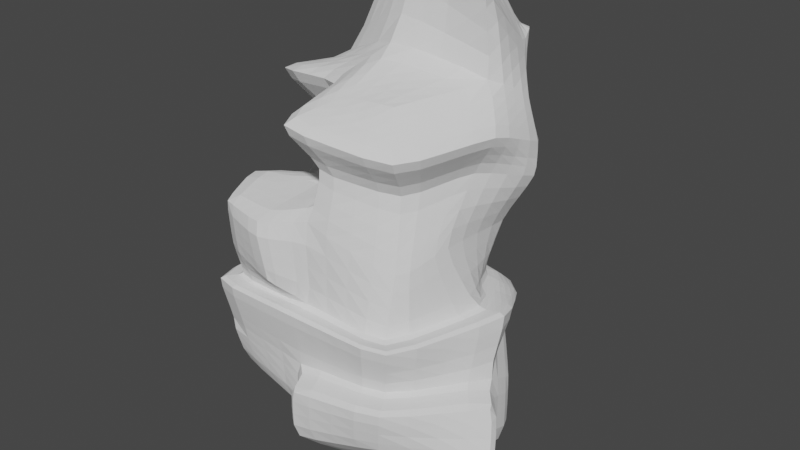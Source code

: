# Source: LargeRock_11.blend  (saved by Blender 3.3.6; exported with 4.5.12 LTS)
import bpy
from mathutils import Matrix  # noqa: F401  (used for matrix-valued properties, if any)

bpy.ops.wm.read_factory_settings(use_empty=True)
scene = bpy.context.scene
scene.name = 'Scene'

# ---- collections
col_collection = bpy.data.collections.new('Collection'); scene.collection.children.link(col_collection)

# ---- world
world_world = bpy.data.worlds.new('World'); scene.world = world_world
world_world.use_nodes = True; world_world.node_tree.nodes.clear()
_N = world_world.node_tree.nodes; _L = world_world.node_tree.links
n0 = _N.new('ShaderNodeOutputWorld'); n0.name = 'World Output'; n0.location = (300, 300)
n1 = _N.new('ShaderNodeBackground'); n1.name = 'Background'; n1.location = (10, 300)
n1.inputs[0].default_value = (0.05088, 0.05088, 0.05088, 1.0)
_L.new(n1.outputs[0], n0.inputs[0])
n0.is_active_output = True
world_world.color = (0.05088, 0.05088, 0.05088)
world_world.use_sun_shadow = False
world_world.sun_shadow_jitter_overblur = 0.0

# ---- meshes
me_cube_001 = bpy.data.meshes.new('Cube.001')
me_cube_001.from_pydata([(11.29, 5.581, 10.96), (7.493, 10.99, 8.915), (-7.939, 3.184, 4.073), (2.323, 12.16, 9.936), (7.095, -6.669, 2.331), (7.946, 2.393, -1.75), (-8.683, -8.898, -1.7), (-8.851, 6.86, -0.8223), (7.255, 7.406, -2.787), (7.166, -8.552, -2.541), (8.488, 5.424, 3.675), (-8.598, -0.5171, 4.608), (-0.3399, 5.189, -1.022), (8.438, -2.893, 4.125), (9.974, 0.5666, -2.295), (-8.218, -0.9515, -1.942), (6.372, 6.019, -2.221), (-4.572, 7.509, 4.083), (6.583, 7.324, 2.653), (-0.9033, -8.751, 5.879), (-0.7878, -8.289, -2.226), (-4.489, 6.527, -0.8163), (-0.6455, -0.79, 7.434), (0.9997, 7.522, 3.186), (-8.787, -9.523, 1.569), (-8.42, -9.959, 5.858), (-4.233, -10.94, 5.538), (-3.272, -10.36, -0.2213), (-10.13, -5.592, 6.867), (-10.21, -2.357, -0.225), (-3.286, -3.433, 6.417), (-10.57, -2.255, 14.61), (-8.548, 7.911, 12.49), (-1.552, 11.82, 12.03), (2.813, 9.465, 12.84), (11.09, 0.3206, 13.04), (7.666, -7.928, 12.09), (-2.615, -2.601, 14.99), (-2.225, -10.55, 14.02), (-8.167, -1.182, -18.31), (-8.845, -8.806, -9.934), (-10.68, 8.888, -1.489), (-8.845, 7.305, -19.94), (-0.7894, 8.916, -19.94), (8.201, 8.913, -4.451), (2.814, 10.17, 16.61), (14.0, -3.226, -11.86), (8.877, -10.42, -1.935), (2.299, 11.61, 6.742), (-0.3558, -9.99, -11.1), (-10.46, -10.42, -1.878), (-0.7894, -10.42, -1.878), (12.43, 1.214, -1.924), (-3.126, 7.221, -2.9), (-10.59, -0.7495, -1.841), (4.527, -4.195, -19.19), (-7.037, 7.94, -7.753), (10.12, 5.787, 14.26), (8.84, 2.531, 16.27), (6.356, 7.958, 12.79), (-6.383, 3.079, 14.85), (-5.861, 5.819, 14.28), (0.3495, 0.5452, 18.06), (4.671, -4.683, 15.47), (-1.913, 8.785, 13.9), (0.6318, -5.252, 15.29), (6.684, 6.474, -6.531), (7.757, -9.163, -6.453), (-9.651, -9.612, -5.906), (-10.35, -0.7547, -8.643), (12.6, -1.235, -7.062), (-0.8133, 8.342, -7.708), (-0.5959, -9.693, -6.8), (9.164, -11.65, -6.566), (8.359, -10.85, -10.57), (0.303, -12.46, -12.18), (15.6, -4.855, -12.87), (14.4, -3.052, -7.719), (5.626, -6.161, -16.05), (0.303, -12.46, -7.344), (-6.857, 0.8087, 9.952), (-0.04837, -0.005544, 11.19), (-1.829, 7.919, 9.074), (8.611, 0.7112, 9.648), (6.156, -4.998, 8.704), (-0.07903, -8.008, 10.11), (-5.347, 6.496, 8.586), (6.268, 8.56, 6.989), (11.67, 5.356, 8.283), (-8.64, 1.792, -15.21), (-9.318, -5.833, -11.35), (-7.51, 10.91, -9.167), (-9.318, 10.28, -16.84), (-1.263, 11.89, -16.84), (6.211, 9.447, -7.946), (5.483, 8.351, -10.85), (13.53, -0.252, -13.28), (-10.82, 2.219, -10.06), (12.12, 1.739, -8.477), (4.054, -1.222, -16.09), (-1.286, 11.32, -9.123), (-10.12, -6.638, -7.321), (3.402, 9.874, 23.34), (8.095, 7.513, 17.63), (8.488, 1.412, 23.9), (6.966, 10.55, 18.97), (-0.9942, 3.206, 25.9), (-3.182, 7.309, 24.93), (1.032, 3.724, 27.6), (0.7521, 9.875, 21.43)], [], [(15, 11, 2, 7), (8, 21, 12, 16), (14, 13, 4, 9), (6, 20, 27, 24), (87, 48, 3, 1), (11, 15, 29, 28), (16, 18, 10, 5), (88, 87, 1, 0), (12, 23, 18, 16), (14, 9, 47, 52), (15, 7, 41, 54), (6, 15, 54, 50), (38, 36, 63, 65), (9, 20, 51, 47), (14, 8, 16, 5), (19, 22, 30, 26), (20, 6, 50, 51), (37, 38, 65, 62), (21, 8, 44, 53), (8, 14, 52, 44), (80, 81, 37, 31), (7, 21, 53, 41), (9, 4, 19, 20), (7, 2, 17, 21), (27, 26, 25, 24), (30, 28, 25, 26), (24, 25, 28, 29), (22, 11, 28, 30), (15, 6, 24, 29), (20, 19, 26, 27), (36, 35, 58, 63), (82, 33, 3, 48), (33, 32, 61, 64), (84, 83, 35, 36), (85, 84, 36, 38), (86, 80, 31, 32), (81, 85, 38, 37), (82, 86, 32, 33), (55, 46, 76, 78), (72, 51, 50, 68), (70, 52, 47, 67), (71, 53, 44, 66), (69, 54, 41, 56), (68, 50, 54, 69), (66, 44, 52, 70), (40, 68, 101, 90), (42, 43, 55, 39), (56, 41, 53, 71), (67, 47, 51, 72), (39, 55, 49, 40), (1, 3, 34, 59), (21, 17, 23, 12), (13, 14, 5, 10), (83, 13, 10, 88), (60, 62, 108, 106), (58, 57, 103, 104), (59, 34, 45, 105), (58, 62, 65, 63), (62, 58, 104, 108), (35, 0, 57, 58), (32, 31, 60, 61), (31, 37, 62, 60), (0, 1, 59, 57), (3, 33, 64, 34), (49, 55, 78, 75), (71, 66, 94, 100), (55, 43, 93, 99), (39, 40, 90, 89), (70, 46, 96, 98), (56, 71, 100, 91), (67, 72, 79, 73), (49, 72, 68, 40), (78, 76, 74, 75), (74, 73, 79, 75), (76, 77, 73, 74), (46, 70, 77, 76), (72, 49, 75, 79), (70, 67, 73, 77), (35, 83, 88, 0), (17, 2, 86, 82), (22, 19, 85, 81), (2, 11, 80, 86), (19, 4, 84, 85), (4, 13, 83, 84), (17, 82, 48, 23), (11, 22, 81, 80), (10, 18, 87, 88), (18, 23, 48, 87), (93, 95, 96, 99), (92, 91, 100, 93), (95, 94, 98, 96), (90, 101, 97, 89), (89, 97, 91, 92), (93, 100, 94, 95), (66, 70, 98, 94), (68, 69, 97, 101), (42, 39, 89, 92), (43, 42, 92, 93), (46, 55, 99, 96), (69, 56, 91, 97), (108, 104, 103, 102), (109, 108, 102, 45), (109, 107, 106, 108), (105, 45, 102, 103), (64, 61, 107, 109), (61, 60, 106, 107), (34, 64, 109, 45), (57, 59, 105, 103)])
_uv = me_cube_001.uv_layers.new(name='UVMap')
_uv.uv.foreach_set('vector', [2.499, 0.6245, 2.248, 0.6478, 2.237, 0.4945, 2.425, 0.3334, 1.408, 1.106, 1.625, 0.6672, 1.615, 0.8458, 1.477, 1.092, 2.362, -0.5077, 2.158, -0.7203, 2.283, -0.8466, 2.488, -0.8401, -0.2062, 1.279, -0.2062, 1.604, -0.3071, 1.487, -0.349, 1.257, 1.917, -0.2036, 1.889, -0.01318, 1.773, 0.01987, 1.777, -0.1933, 0.5061, 1.528, 0.7713, 1.572, 0.6779, 1.647, 0.3917, 1.754, 2.313, -0.2609, 2.107, -0.2458, 2.069, -0.3687, 2.33, -0.4088, 1.862, -0.4317, 1.917, -0.2036, 1.777, -0.1933, 1.768, -0.4547, 2.335, 0.01154, 2.116, 0.008496, 2.107, -0.2458, 2.313, -0.2609, -1.395, 1.625, -1.271, 1.997, -1.342, 2.078, -1.499, 1.6, -0.645, 1.679, -0.6265, 1.353, -0.5458, 1.27, -0.5475, 1.668, -0.6203, 2.005, -0.645, 1.679, -0.5475, 1.668, -0.5458, 2.067, 1.056, 0.5501, 0.8577, 0.2146, 1.072, 0.1931, 1.153, 0.3327, -1.271, 1.997, -0.9463, 1.984, -0.9447, 2.073, -1.342, 2.078, 1.625, 1.315, 1.408, 1.106, 1.477, 1.092, 1.594, 1.206, 0.7751, 1.192, 0.7751, 1.526, 0.6657, 1.409, 0.6473, 1.095, -0.9463, 1.984, -0.6203, 2.005, -0.5458, 2.067, -0.9447, 2.073, 1.306, 0.384, 1.056, 0.5501, 1.153, 0.3327, 1.388, 0.1696, -0.8034, 1.374, -1.287, 1.342, -1.34, 1.257, -0.8676, 1.29, -1.287, 1.342, -1.395, 1.625, -1.499, 1.6, -1.34, 1.257, 0.6773, 0.8785, 0.3917, 0.8772, 0.4554, 0.6708, 0.7788, 0.6234, -0.6265, 1.353, -0.8034, 1.374, -0.8676, 1.29, -0.5458, 1.27, 2.488, -0.8401, 2.283, -0.8466, 2.208, -1.191, 2.499, -1.135, 2.425, 0.3334, 2.237, 0.4945, 2.162, 0.2665, 2.355, 0.1822, -0.3071, 1.487, -0.5372, 1.445, -0.5343, 1.26, -0.349, 1.257, 0.6657, 1.409, 0.3917, 1.294, 0.4763, 1.121, 0.6473, 1.095, 0.6293, 1.936, 0.4385, 1.962, 0.3917, 1.754, 0.6779, 1.647, 0.7751, 1.526, 0.4286, 1.521, 0.3917, 1.294, 0.6657, 1.409, 0.7713, 1.572, 0.7713, 1.896, 0.6293, 1.936, 0.6779, 1.647, -0.2062, 1.604, -0.5433, 1.618, -0.5372, 1.445, -0.3071, 1.487, 0.8577, 0.2146, 0.9371, -0.1122, 1.125, -0.1803, 1.072, 0.1931, 1.912, 0.2162, 1.719, 0.1817, 1.773, 0.01987, 1.889, -0.01318, 0.969, -0.8827, 1.097, -1.177, 1.226, -1.087, 1.119, -0.8846, 1.995, -0.9068, 1.892, -0.6429, 1.729, -0.66, 1.815, -1.001, 2.051, -1.203, 1.995, -0.9068, 1.815, -1.001, 1.958, -1.38, 1.97, 0.3843, 2.028, 0.646, 1.908, 0.8842, 1.763, 0.4881, 1.482, 1.537, 1.461, 1.867, 1.263, 1.938, 1.279, 1.609, 1.912, 0.2162, 1.97, 0.3843, 1.763, 0.4881, 1.719, 0.1817, 0.3892, 0.6485, 0.001737, 0.9527, -0.09127, 0.9098, 0.2329, 0.6234, -1.242, -0.2296, -1.445, -0.2099, -1.499, -0.6025, -1.327, -0.5926, -1.014, 0.4414, -1.159, 0.6241, -1.391, 0.1827, -1.206, 0.112, -0.5247, 0.893, -0.4898, 1.114, -0.9179, 0.9109, -0.8298, 0.7952, -1.132, -0.9197, -1.403, -0.987, -1.359, -1.38, -1.071, -1.298, -1.327, -0.5926, -1.499, -0.6025, -1.403, -0.987, -1.132, -0.9197, -0.8298, 0.7952, -0.9179, 0.9109, -1.159, 0.6241, -1.014, 0.4414, 1.235, 0.6909, 1.405, 0.6672, 1.346, 0.7903, 1.176, 0.814, -0.3791, -0.8258, -0.1995, -0.5409, -0.6215, -0.1419, -0.6995, -0.6722, -0.2796, 0.9655, -0.1995, 1.254, -0.4898, 1.114, -0.5247, 0.893, -1.206, 0.112, -1.391, 0.1827, -1.445, -0.2099, -1.242, -0.2296, -0.6995, -0.6722, -0.6215, -0.1419, -1.065, -0.2402, -1.156, -0.5829, 0.7912, -0.5665, 0.8704, -0.7516, 1.022, -0.682, 0.986, -0.5206, 2.355, 0.1822, 2.162, 0.2665, 2.116, 0.008496, 2.335, 0.01154, 2.158, -0.7203, 2.362, -0.5077, 2.33, -0.4088, 2.069, -0.3687, 1.892, -0.6429, 2.158, -0.7203, 2.069, -0.3687, 1.862, -0.4317, 1.545, 0.4644, 1.388, 0.1696, 1.716, -0.09948, 1.706, 0.0003244, 1.125, -0.1803, 1.011, -0.329, 1.157, -0.4059, 1.45, -0.2514, 0.986, -0.5206, 1.022, -0.682, 1.171, -0.6519, 1.25, -0.4961, 1.125, -0.1803, 1.388, 0.1696, 1.153, 0.3327, 1.072, 0.1931, 1.388, 0.1696, 1.125, -0.1803, 1.45, -0.2514, 1.716, -0.09948, 0.9371, -0.1122, 0.8721, -0.3181, 1.011, -0.329, 1.125, -0.1803, 1.097, -1.177, 1.468, -1.38, 1.327, -1.148, 1.226, -1.087, 1.394, 0.6647, 1.306, 0.384, 1.388, 0.1696, 1.545, 0.4644, 0.8721, -0.3181, 0.7912, -0.5665, 0.986, -0.5206, 1.011, -0.329, 0.8704, -0.7516, 0.969, -0.8827, 1.119, -0.8846, 1.022, -0.682, 0.07342, 1.972, 0.3892, 2.298, 0.2311, 2.29, -0.02867, 2.021, 0.5589, 0.3856, 0.3425, 0.1494, 0.4722, 0.1072, 0.6886, 0.3434, -0.197, -0.6891, 0.259, -1.049, 0.4324, -1.012, -0.02359, -0.6522, 0.874, 0.9858, 1.235, 0.6909, 1.176, 0.814, 0.995, 1.115, -0.02857, 0.003269, -0.09444, -0.2073, 0.03524, -0.2495, 0.1011, -0.03893, 0.659, 0.6208, 0.5589, 0.3856, 0.6886, 0.3434, 0.7886, 0.5786, -0.07981, 1.49, 0.07831, 1.795, -0.03937, 1.824, -0.197, 1.493, -1.065, -0.2402, -1.242, -0.2296, -1.327, -0.5926, -1.156, -0.5829, 0.7912, 2.047, 0.8793, 1.625, 1.095, 1.958, 1.064, 2.301, 1.095, 1.958, 1.26, 1.915, 1.26, 2.281, 1.064, 2.301, 0.8793, 1.625, 1.09, 1.537, 1.26, 1.915, 1.095, 1.958, 0.001737, 0.9527, 0.09683, 1.152, -0.007825, 1.123, -0.09127, 0.9098, 0.07831, 1.795, 0.07342, 1.972, -0.02867, 2.021, -0.03937, 1.824, 0.09683, 1.152, -0.07981, 1.49, -0.197, 1.493, -0.007825, 1.123, 1.729, -0.66, 1.892, -0.6429, 1.862, -0.4317, 1.768, -0.4547, 2.162, 0.2665, 2.237, 0.4945, 1.97, 0.3843, 1.912, 0.2162, 1.629, 1.599, 1.629, 1.932, 1.461, 1.867, 1.482, 1.537, 2.237, 0.4945, 2.248, 0.6478, 2.028, 0.646, 1.97, 0.3843, 2.208, -1.191, 2.283, -0.8466, 1.995, -0.9068, 2.051, -1.203, 2.283, -0.8466, 2.158, -0.7203, 1.892, -0.6429, 1.995, -0.9068, 2.162, 0.2665, 1.912, 0.2162, 1.889, -0.01318, 2.116, 0.008496, 0.7788, 1.092, 0.4384, 1.029, 0.3917, 0.8772, 0.6773, 0.8785, 2.069, -0.3687, 2.107, -0.2458, 1.917, -0.2036, 1.862, -0.4317, 2.107, -0.2458, 2.116, 0.008496, 1.889, -0.01318, 1.917, -0.2036, 1.806, 0.9123, 2.085, 1.203, 2.039, 1.699, 1.719, 1.477, 0.4933, -1.343, 0.7886, -1.21, 0.7448, -0.9578, 0.4324, -1.012, 2.085, 1.203, 2.217, 1.187, 2.217, 1.585, 2.039, 1.699, 1.176, 0.814, 1.346, 0.7903, 1.222, 1.151, 0.995, 1.115, 0.995, 1.115, 1.222, 1.151, 1.229, 1.534, 0.9135, 1.46, 1.806, 0.9123, 2.11, 0.8867, 2.217, 1.187, 2.085, 1.203, 0.3425, 0.1494, -0.02857, 0.003269, 0.1011, -0.03893, 0.4722, 0.1072, 1.405, 0.6672, 1.296, 1.033, 1.237, 1.156, 1.346, 0.7903, 0.7912, 1.331, 0.874, 0.9858, 0.995, 1.115, 0.9135, 1.46, 0.259, -1.049, 0.3199, -1.38, 0.4933, -1.343, 0.4324, -1.012, -0.09444, -0.2073, -0.197, -0.6891, -0.02359, -0.6522, 0.03524, -0.2495, 1.296, 1.033, 1.405, 1.401, 1.346, 1.524, 1.237, 1.156, 1.902, 1.71, 2.277, 1.739, 2.277, 2.122, 1.986, 2.007, 1.871, 2.063, 1.902, 1.71, 1.986, 2.007, 1.945, 2.275, 1.871, 2.063, 1.719, 1.88, 1.793, 1.702, 1.902, 1.71, 2.133, 2.176, 1.945, 2.275, 1.986, 2.007, 2.277, 2.122, 1.119, -0.8846, 1.226, -1.087, 1.552, -0.7511, 1.359, -0.6581, 1.226, -1.087, 1.327, -1.148, 1.716, -0.8465, 1.552, -0.7511, 1.022, -0.682, 1.119, -0.8846, 1.359, -0.6581, 1.171, -0.6519, 1.011, -0.329, 0.986, -0.5206, 1.25, -0.4961, 1.157, -0.4059])
me_cube_001.update()

# ---- objects
ob_mesh__large_rock_11 = bpy.data.objects.new('[Mesh] Large Rock 11', me_cube_001)

# ---- transforms, parenting, visibility, modifiers, constraints
ob_mesh__large_rock_11.location = (0.0, 0.0, 0.0)
_m = ob_mesh__large_rock_11.modifiers.new('Subdivision', 'SUBSURF')
_m.subdivision_type = 'SIMPLE'
_m = ob_mesh__large_rock_11.modifiers.new('Smooth', 'SMOOTH')
_m.factor = 1.0
_m.iterations = 2

# ---- collection membership
col_collection.objects.link(ob_mesh__large_rock_11)

# ---- scene / render settings (as saved in the file)
scene.frame_start = 1; scene.frame_end = 250; scene.frame_set(1)
scene.render.engine = 'BLENDER_EEVEE_NEXT'
scene.cycles.sampling_pattern = 'TABULATED_SOBOL'
scene.cycles.use_light_tree = False
scene.view_settings.view_transform = 'Filmic'
bpy.context.view_layer.update()

# ---- added for rendering (the .blend has no active camera and no usable light): camera, sun
cam_auto = bpy.data.cameras.new('AutoCamera')
cam_auto.lens = 50.0
cam_auto.sensor_width = 36.0
cam_auto.clip_end = 1000.0
ob_auto_camera = bpy.data.objects.new('AutoCamera', cam_auto)
scene.collection.objects.link(ob_auto_camera)
ob_auto_camera.location = (53.8796, -62.5883, 44.5718)
ob_auto_camera.rotation_euler = (1.09748, -7.21219e-08, 0.694738)
scene.camera = ob_auto_camera
light_auto_sun = bpy.data.lights.new('AutoSun', 'SUN')
light_auto_sun.energy = 3.0
light_auto_sun.angle = 0.0523599
ob_auto_sun = bpy.data.objects.new('AutoSun', light_auto_sun)
scene.collection.objects.link(ob_auto_sun)
ob_auto_sun.rotation_euler = (0.872665, 0.174533, 0.523599)
bpy.context.view_layer.update()
